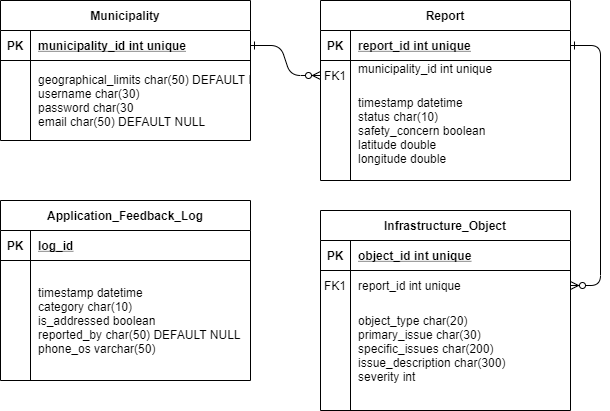

The diagram above was exported from draw.io. Its source (the exported page's mxGraphModel, read from the mxfile embedded in the PNG):
<mxGraphModel dx="1326" dy="846" grid="1" gridSize="10" guides="1" tooltips="1" connect="1" arrows="1" fold="1" page="1" pageScale="1" pageWidth="850" pageHeight="1100" math="0" shadow="0" extFonts="Permanent Marker^https://fonts.googleapis.com/css?family=Permanent+Marker">
  <root>
    <mxCell id="0" />
    <mxCell id="1" parent="0" />
    <mxCell id="C-vyLk0tnHw3VtMMgP7b-1" value="" style="edgeStyle=entityRelationEdgeStyle;endArrow=ERzeroToMany;startArrow=ERone;endFill=1;startFill=0;" parent="1" source="C-vyLk0tnHw3VtMMgP7b-24" target="C-vyLk0tnHw3VtMMgP7b-6" edge="1">
      <mxGeometry width="100" height="100" relative="1" as="geometry">
        <mxPoint x="340" y="720" as="sourcePoint" />
        <mxPoint x="440" y="620" as="targetPoint" />
      </mxGeometry>
    </mxCell>
    <mxCell id="C-vyLk0tnHw3VtMMgP7b-12" value="" style="edgeStyle=entityRelationEdgeStyle;endArrow=ERzeroToMany;startArrow=ERone;endFill=1;startFill=0;" parent="1" source="C-vyLk0tnHw3VtMMgP7b-3" target="C-vyLk0tnHw3VtMMgP7b-17" edge="1">
      <mxGeometry width="100" height="100" relative="1" as="geometry">
        <mxPoint x="400" y="180" as="sourcePoint" />
        <mxPoint x="460" y="205" as="targetPoint" />
      </mxGeometry>
    </mxCell>
    <mxCell id="C-vyLk0tnHw3VtMMgP7b-2" value="Report" style="shape=table;startSize=30;container=1;collapsible=1;childLayout=tableLayout;fixedRows=1;rowLines=0;fontStyle=1;align=center;resizeLast=1;" parent="1" vertex="1">
      <mxGeometry x="450" y="120" width="250" height="180" as="geometry" />
    </mxCell>
    <mxCell id="C-vyLk0tnHw3VtMMgP7b-3" value="" style="shape=partialRectangle;collapsible=0;dropTarget=0;pointerEvents=0;fillColor=none;points=[[0,0.5],[1,0.5]];portConstraint=eastwest;top=0;left=0;right=0;bottom=1;" parent="C-vyLk0tnHw3VtMMgP7b-2" vertex="1">
      <mxGeometry y="30" width="250" height="30" as="geometry" />
    </mxCell>
    <mxCell id="C-vyLk0tnHw3VtMMgP7b-4" value="PK" style="shape=partialRectangle;overflow=hidden;connectable=0;fillColor=none;top=0;left=0;bottom=0;right=0;fontStyle=1;" parent="C-vyLk0tnHw3VtMMgP7b-3" vertex="1">
      <mxGeometry width="30" height="30" as="geometry" />
    </mxCell>
    <mxCell id="C-vyLk0tnHw3VtMMgP7b-5" value="report_id int unique" style="shape=partialRectangle;overflow=hidden;connectable=0;fillColor=none;top=0;left=0;bottom=0;right=0;align=left;spacingLeft=6;fontStyle=5;" parent="C-vyLk0tnHw3VtMMgP7b-3" vertex="1">
      <mxGeometry x="30" width="220" height="30" as="geometry" />
    </mxCell>
    <mxCell id="C-vyLk0tnHw3VtMMgP7b-6" value="" style="shape=partialRectangle;collapsible=0;dropTarget=0;pointerEvents=0;fillColor=none;points=[[0,0.5],[1,0.5]];portConstraint=eastwest;top=0;left=0;right=0;bottom=0;" parent="C-vyLk0tnHw3VtMMgP7b-2" vertex="1">
      <mxGeometry y="60" width="250" height="30" as="geometry" />
    </mxCell>
    <mxCell id="C-vyLk0tnHw3VtMMgP7b-7" value="FK1" style="shape=partialRectangle;overflow=hidden;connectable=0;fillColor=none;top=0;left=0;bottom=0;right=0;" parent="C-vyLk0tnHw3VtMMgP7b-6" vertex="1">
      <mxGeometry width="30" height="30" as="geometry" />
    </mxCell>
    <mxCell id="C-vyLk0tnHw3VtMMgP7b-8" value="municipality_id int unique&#10;" style="shape=partialRectangle;overflow=hidden;connectable=0;fillColor=none;top=0;left=0;bottom=0;right=0;align=left;spacingLeft=6;" parent="C-vyLk0tnHw3VtMMgP7b-6" vertex="1">
      <mxGeometry x="30" width="220" height="30" as="geometry" />
    </mxCell>
    <mxCell id="C-vyLk0tnHw3VtMMgP7b-9" value="" style="shape=partialRectangle;collapsible=0;dropTarget=0;pointerEvents=0;fillColor=none;points=[[0,0.5],[1,0.5]];portConstraint=eastwest;top=0;left=0;right=0;bottom=0;" parent="C-vyLk0tnHw3VtMMgP7b-2" vertex="1">
      <mxGeometry y="90" width="250" height="80" as="geometry" />
    </mxCell>
    <mxCell id="C-vyLk0tnHw3VtMMgP7b-10" value="" style="shape=partialRectangle;overflow=hidden;connectable=0;fillColor=none;top=0;left=0;bottom=0;right=0;" parent="C-vyLk0tnHw3VtMMgP7b-9" vertex="1">
      <mxGeometry width="30" height="80" as="geometry" />
    </mxCell>
    <mxCell id="C-vyLk0tnHw3VtMMgP7b-11" value="timestamp datetime&#10;status char(10)&#10;safety_concern boolean&#10;latitude double&#10;longitude double" style="shape=partialRectangle;overflow=hidden;connectable=0;fillColor=none;top=0;left=0;bottom=0;right=0;align=left;spacingLeft=6;" parent="C-vyLk0tnHw3VtMMgP7b-9" vertex="1">
      <mxGeometry x="30" width="220" height="80" as="geometry" />
    </mxCell>
    <mxCell id="C-vyLk0tnHw3VtMMgP7b-13" value="Infrastructure_Object" style="shape=table;startSize=30;container=1;collapsible=1;childLayout=tableLayout;fixedRows=1;rowLines=0;fontStyle=1;align=center;resizeLast=1;" parent="1" vertex="1">
      <mxGeometry x="450" y="330" width="250" height="200" as="geometry" />
    </mxCell>
    <mxCell id="C-vyLk0tnHw3VtMMgP7b-14" value="" style="shape=partialRectangle;collapsible=0;dropTarget=0;pointerEvents=0;fillColor=none;points=[[0,0.5],[1,0.5]];portConstraint=eastwest;top=0;left=0;right=0;bottom=1;" parent="C-vyLk0tnHw3VtMMgP7b-13" vertex="1">
      <mxGeometry y="30" width="250" height="30" as="geometry" />
    </mxCell>
    <mxCell id="C-vyLk0tnHw3VtMMgP7b-15" value="PK" style="shape=partialRectangle;overflow=hidden;connectable=0;fillColor=none;top=0;left=0;bottom=0;right=0;fontStyle=1;" parent="C-vyLk0tnHw3VtMMgP7b-14" vertex="1">
      <mxGeometry width="30" height="30" as="geometry" />
    </mxCell>
    <mxCell id="C-vyLk0tnHw3VtMMgP7b-16" value="object_id int unique" style="shape=partialRectangle;overflow=hidden;connectable=0;fillColor=none;top=0;left=0;bottom=0;right=0;align=left;spacingLeft=6;fontStyle=5;" parent="C-vyLk0tnHw3VtMMgP7b-14" vertex="1">
      <mxGeometry x="30" width="220" height="30" as="geometry" />
    </mxCell>
    <mxCell id="C-vyLk0tnHw3VtMMgP7b-17" value="" style="shape=partialRectangle;collapsible=0;dropTarget=0;pointerEvents=0;fillColor=none;points=[[0,0.5],[1,0.5]];portConstraint=eastwest;top=0;left=0;right=0;bottom=0;" parent="C-vyLk0tnHw3VtMMgP7b-13" vertex="1">
      <mxGeometry y="60" width="250" height="30" as="geometry" />
    </mxCell>
    <mxCell id="C-vyLk0tnHw3VtMMgP7b-18" value="FK1" style="shape=partialRectangle;overflow=hidden;connectable=0;fillColor=none;top=0;left=0;bottom=0;right=0;" parent="C-vyLk0tnHw3VtMMgP7b-17" vertex="1">
      <mxGeometry width="30" height="30" as="geometry" />
    </mxCell>
    <mxCell id="C-vyLk0tnHw3VtMMgP7b-19" value="report_id int unique" style="shape=partialRectangle;overflow=hidden;connectable=0;fillColor=none;top=0;left=0;bottom=0;right=0;align=left;spacingLeft=6;" parent="C-vyLk0tnHw3VtMMgP7b-17" vertex="1">
      <mxGeometry x="30" width="220" height="30" as="geometry" />
    </mxCell>
    <mxCell id="C-vyLk0tnHw3VtMMgP7b-20" value="" style="shape=partialRectangle;collapsible=0;dropTarget=0;pointerEvents=0;fillColor=none;points=[[0,0.5],[1,0.5]];portConstraint=eastwest;top=0;left=0;right=0;bottom=0;" parent="C-vyLk0tnHw3VtMMgP7b-13" vertex="1">
      <mxGeometry y="90" width="250" height="110" as="geometry" />
    </mxCell>
    <mxCell id="C-vyLk0tnHw3VtMMgP7b-21" value="" style="shape=partialRectangle;overflow=hidden;connectable=0;fillColor=none;top=0;left=0;bottom=0;right=0;" parent="C-vyLk0tnHw3VtMMgP7b-20" vertex="1">
      <mxGeometry width="30" height="110" as="geometry" />
    </mxCell>
    <mxCell id="C-vyLk0tnHw3VtMMgP7b-22" value="object_type char(20)&#10;primary_issue char(30)&#10;specific_issues char(200)&#10;issue_description char(300)&#10;severity int&#10;" style="shape=partialRectangle;overflow=hidden;connectable=0;fillColor=none;top=0;left=0;bottom=0;right=0;align=left;spacingLeft=6;" parent="C-vyLk0tnHw3VtMMgP7b-20" vertex="1">
      <mxGeometry x="30" width="220" height="110" as="geometry" />
    </mxCell>
    <mxCell id="C-vyLk0tnHw3VtMMgP7b-23" value="Municipality" style="shape=table;startSize=30;container=1;collapsible=1;childLayout=tableLayout;fixedRows=1;rowLines=0;fontStyle=1;align=center;resizeLast=1;" parent="1" vertex="1">
      <mxGeometry x="130" y="120" width="250" height="140" as="geometry" />
    </mxCell>
    <mxCell id="C-vyLk0tnHw3VtMMgP7b-24" value="" style="shape=partialRectangle;collapsible=0;dropTarget=0;pointerEvents=0;fillColor=none;points=[[0,0.5],[1,0.5]];portConstraint=eastwest;top=0;left=0;right=0;bottom=1;" parent="C-vyLk0tnHw3VtMMgP7b-23" vertex="1">
      <mxGeometry y="30" width="250" height="30" as="geometry" />
    </mxCell>
    <mxCell id="C-vyLk0tnHw3VtMMgP7b-25" value="PK" style="shape=partialRectangle;overflow=hidden;connectable=0;fillColor=none;top=0;left=0;bottom=0;right=0;fontStyle=1;" parent="C-vyLk0tnHw3VtMMgP7b-24" vertex="1">
      <mxGeometry width="30" height="30" as="geometry" />
    </mxCell>
    <mxCell id="C-vyLk0tnHw3VtMMgP7b-26" value="municipality_id int unique" style="shape=partialRectangle;overflow=hidden;connectable=0;fillColor=none;top=0;left=0;bottom=0;right=0;align=left;spacingLeft=6;fontStyle=5;" parent="C-vyLk0tnHw3VtMMgP7b-24" vertex="1">
      <mxGeometry x="30" width="220" height="30" as="geometry" />
    </mxCell>
    <mxCell id="C-vyLk0tnHw3VtMMgP7b-27" value="" style="shape=partialRectangle;collapsible=0;dropTarget=0;pointerEvents=0;fillColor=none;points=[[0,0.5],[1,0.5]];portConstraint=eastwest;top=0;left=0;right=0;bottom=0;" parent="C-vyLk0tnHw3VtMMgP7b-23" vertex="1">
      <mxGeometry y="60" width="250" height="80" as="geometry" />
    </mxCell>
    <mxCell id="C-vyLk0tnHw3VtMMgP7b-28" value="" style="shape=partialRectangle;overflow=hidden;connectable=0;fillColor=none;top=0;left=0;bottom=0;right=0;" parent="C-vyLk0tnHw3VtMMgP7b-27" vertex="1">
      <mxGeometry width="30" height="80" as="geometry" />
    </mxCell>
    <mxCell id="C-vyLk0tnHw3VtMMgP7b-29" value="geographical_limits char(50) DEFAULT NULL&#10;username char(30)&#10;password char(30&#10;email char(50) DEFAULT NULL" style="shape=partialRectangle;overflow=hidden;connectable=0;fillColor=none;top=0;left=0;bottom=0;right=0;align=left;spacingLeft=6;" parent="C-vyLk0tnHw3VtMMgP7b-27" vertex="1">
      <mxGeometry x="30" width="220" height="80" as="geometry" />
    </mxCell>
    <mxCell id="s2Ecv4cpUEQt0TDqVvue-1" value="Application_Feedback_Log" style="shape=table;startSize=30;container=1;collapsible=1;childLayout=tableLayout;fixedRows=1;rowLines=0;fontStyle=1;align=center;resizeLast=1;" vertex="1" parent="1">
      <mxGeometry x="130" y="320" width="250" height="180" as="geometry" />
    </mxCell>
    <mxCell id="s2Ecv4cpUEQt0TDqVvue-2" value="" style="shape=partialRectangle;collapsible=0;dropTarget=0;pointerEvents=0;fillColor=none;points=[[0,0.5],[1,0.5]];portConstraint=eastwest;top=0;left=0;right=0;bottom=1;" vertex="1" parent="s2Ecv4cpUEQt0TDqVvue-1">
      <mxGeometry y="30" width="250" height="30" as="geometry" />
    </mxCell>
    <mxCell id="s2Ecv4cpUEQt0TDqVvue-3" value="PK" style="shape=partialRectangle;overflow=hidden;connectable=0;fillColor=none;top=0;left=0;bottom=0;right=0;fontStyle=1;" vertex="1" parent="s2Ecv4cpUEQt0TDqVvue-2">
      <mxGeometry width="30" height="30" as="geometry" />
    </mxCell>
    <mxCell id="s2Ecv4cpUEQt0TDqVvue-4" value="log_id" style="shape=partialRectangle;overflow=hidden;connectable=0;fillColor=none;top=0;left=0;bottom=0;right=0;align=left;spacingLeft=6;fontStyle=5;" vertex="1" parent="s2Ecv4cpUEQt0TDqVvue-2">
      <mxGeometry x="30" width="220" height="30" as="geometry" />
    </mxCell>
    <mxCell id="s2Ecv4cpUEQt0TDqVvue-5" value="" style="shape=partialRectangle;collapsible=0;dropTarget=0;pointerEvents=0;fillColor=none;points=[[0,0.5],[1,0.5]];portConstraint=eastwest;top=0;left=0;right=0;bottom=0;" vertex="1" parent="s2Ecv4cpUEQt0TDqVvue-1">
      <mxGeometry y="60" width="250" height="120" as="geometry" />
    </mxCell>
    <mxCell id="s2Ecv4cpUEQt0TDqVvue-6" value="" style="shape=partialRectangle;overflow=hidden;connectable=0;fillColor=none;top=0;left=0;bottom=0;right=0;" vertex="1" parent="s2Ecv4cpUEQt0TDqVvue-5">
      <mxGeometry width="30" height="120" as="geometry" />
    </mxCell>
    <mxCell id="s2Ecv4cpUEQt0TDqVvue-7" value="timestamp datetime&#10;category char(10)&#10;is_addressed boolean &#10;reported_by char(50) DEFAULT NULL&#10;phone_os varchar(50)" style="shape=partialRectangle;overflow=hidden;connectable=0;fillColor=none;top=0;left=0;bottom=0;right=0;align=left;spacingLeft=6;" vertex="1" parent="s2Ecv4cpUEQt0TDqVvue-5">
      <mxGeometry x="30" width="220" height="120" as="geometry" />
    </mxCell>
  </root>
</mxGraphModel>